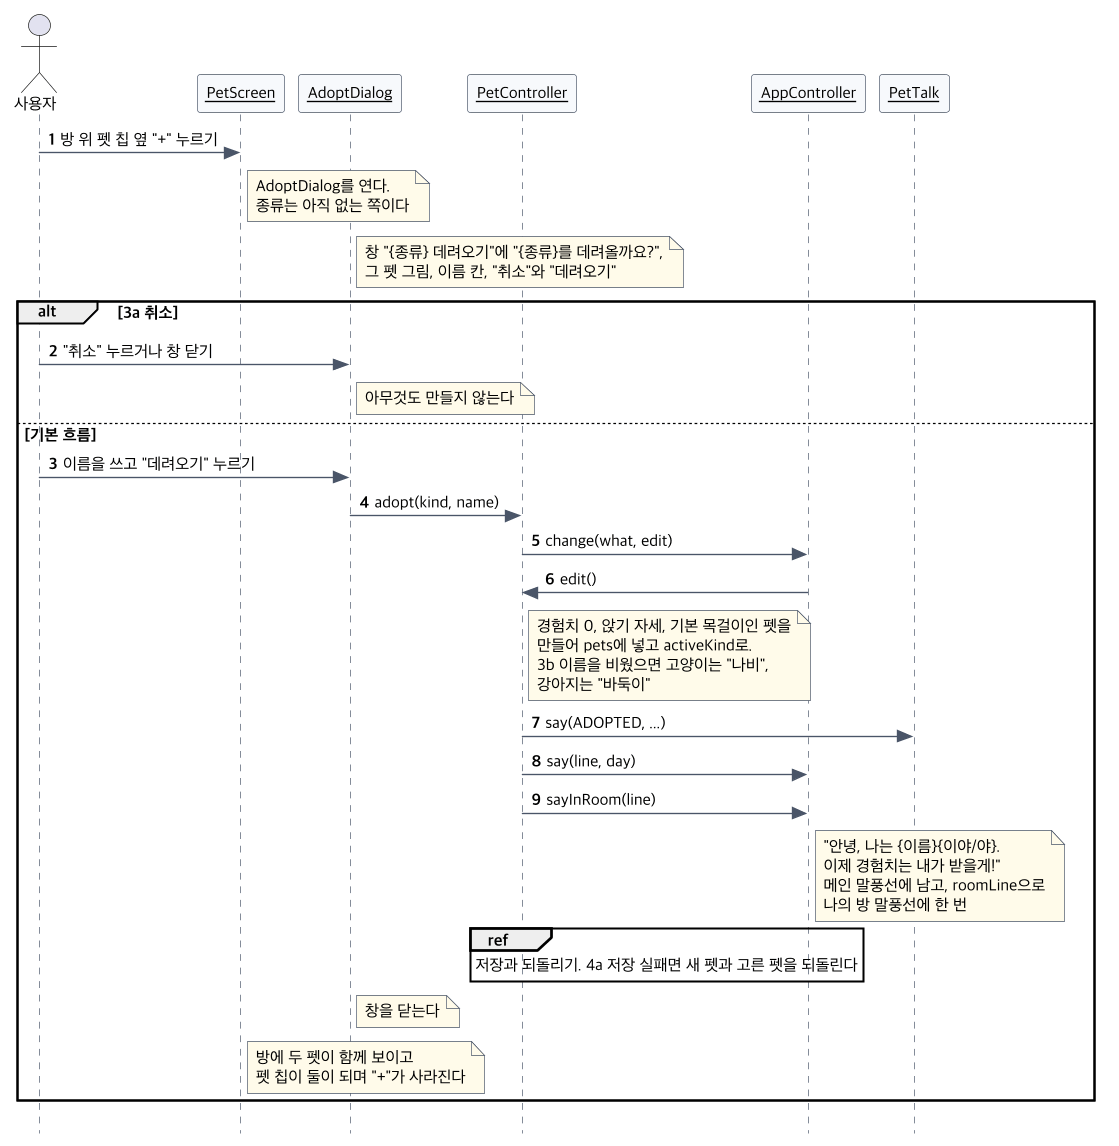

The diagram above was rendered by PlantUML. Its source (embedded in the PNG):
@startuml seq-uc20
!include seq-common.iuml
actor 사용자
$obj(PetScreen)
$obj(AdoptDialog)
$obj(PetController)
$obj(AppController)
$obj(PetTalk)
사용자 -> PetScreen : 방 위 펫 칩 옆 "+" 누르기
note right of PetScreen : AdoptDialog를 연다.\n종류는 아직 없는 쪽이다
note right of AdoptDialog : 창 "{종류} 데려오기"에 "{종류}를 데려올까요?",\n그 펫 그림, 이름 칸, "취소"와 "데려오기"
alt 3a 취소
  사용자 -> AdoptDialog : "취소" 누르거나 창 닫기
  note right of AdoptDialog : 아무것도 만들지 않는다
else 기본 흐름
  사용자 -> AdoptDialog : 이름을 쓰고 "데려오기" 누르기
  AdoptDialog -> PetController : adopt(kind, name)
  PetController -> AppController : change(what, edit)
  AppController -> PetController : edit()
  note right of PetController : 경험치 0, 앉기 자세, 기본 목걸이인 펫을\n만들어 pets에 넣고 activeKind로.\n3b 이름을 비웠으면 고양이는 "나비",\n강아지는 "바둑이"
  PetController -> PetTalk : say(ADOPTED, ...)
  PetController -> AppController : say(line, day)
  PetController -> AppController : sayInRoom(line)
  note right of AppController : "안녕, 나는 {이름}{이야/야}.\n이제 경험치는 내가 받을게!"\n메인 말풍선에 남고, roomLine으로\n나의 방 말풍선에 한 번
  ref over PetController, AppController : 저장과 되돌리기. 4a 저장 실패면 새 펫과 고른 펫을 되돌린다
  note right of AdoptDialog : 창을 닫는다
  note right of PetScreen : 방에 두 펫이 함께 보이고\n펫 칩이 둘이 되며 "+"가 사라진다
end
@enduml